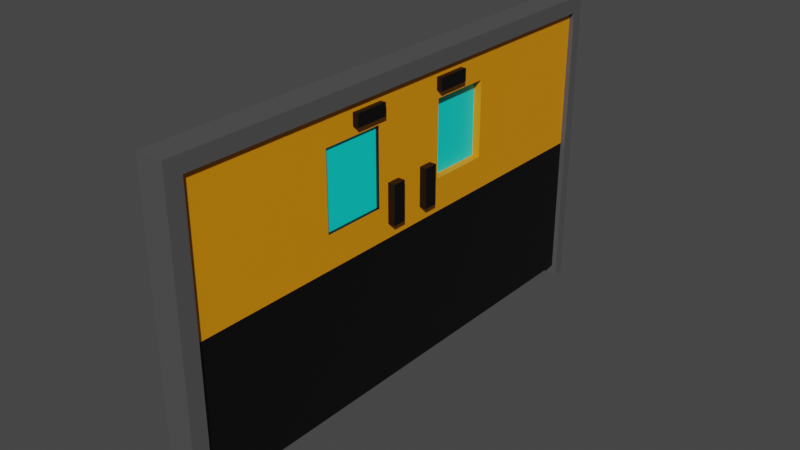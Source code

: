 # Source: labavatuar_kapisi.blend  (saved by Blender 3.3.6; exported with 4.5.12 LTS)
import bpy
from mathutils import Matrix  # noqa: F401  (used for matrix-valued properties, if any)

bpy.ops.wm.read_factory_settings(use_empty=True)
scene = bpy.context.scene
scene.name = 'Scene'

# ---- collections
col_collection = bpy.data.collections.new('Collection'); scene.collection.children.link(col_collection)

# ---- materials (node trees are filled in below, after node groups)
mat_material = bpy.data.materials.new('Material')
mat_material.alpha_threshold = 0.0
mat_material.use_transparent_shadow = False
mat_material.roughness = 0.5
mat_material.line_color = (0.0, 0.0, 0.0, 1.0)
mat_material_001 = bpy.data.materials.new('Material.001')
mat_material_001.use_transparent_shadow = False
mat_material_002 = bpy.data.materials.new('Material.002')
mat_material_002.use_transparent_shadow = False
mat_material_003 = bpy.data.materials.new('Material.003')
mat_material_003.use_transparent_shadow = False

# ---- material node trees
mat_material.use_nodes = True; mat_material.node_tree.nodes.clear()
_N = mat_material.node_tree.nodes; _L = mat_material.node_tree.links
n0 = _N.new('ShaderNodeOutputMaterial'); n0.name = 'Material Output'; n0.location = (300, 300)
n1 = _N.new('ShaderNodeBsdfPrincipled'); n1.name = 'Principled BSDF'; n1.location = (10, 300)
n1.distribution = 'GGX'
n1.subsurface_method = 'RANDOM_WALK_SKIN'
n1.inputs[0].default_value = (0.0, 0.0, 0.0, 1.0)
n1.inputs[3].default_value = 1.45
n1.inputs[27].default_value = (0.0, 0.0, 0.0, 1.0)
n1.inputs[28].default_value = 1.0
_L.new(n1.outputs[0], n0.inputs[0])
n0.is_active_output = True
mat_material_001.use_nodes = True; mat_material_001.node_tree.nodes.clear()
_N = mat_material_001.node_tree.nodes; _L = mat_material_001.node_tree.links
n0 = _N.new('ShaderNodeBsdfPrincipled'); n0.name = 'Principled BSDF'; n0.location = (10, 300)
n0.distribution = 'GGX'
n0.subsurface_method = 'RANDOM_WALK_SKIN'
n0.inputs[0].default_value = (0.8, 0.2847, 0.0, 1.0)
n0.inputs[3].default_value = 1.45
n0.inputs[27].default_value = (0.0, 0.0, 0.0, 1.0)
n0.inputs[28].default_value = 1.0
n1 = _N.new('ShaderNodeOutputMaterial'); n1.name = 'Material Output'; n1.location = (300, 300)
_L.new(n0.outputs[0], n1.inputs[0])
n1.is_active_output = True
mat_material_002.use_nodes = True; mat_material_002.node_tree.nodes.clear()
_N = mat_material_002.node_tree.nodes; _L = mat_material_002.node_tree.links
n0 = _N.new('ShaderNodeBsdfPrincipled'); n0.name = 'Principled BSDF'; n0.location = (10, 300)
n0.distribution = 'GGX'
n0.subsurface_method = 'RANDOM_WALK_SKIN'
n0.inputs[0].default_value = (0.0, 0.8, 0.706, 1.0)
n0.inputs[3].default_value = 1.45
n0.inputs[27].default_value = (0.0, 0.0, 0.0, 1.0)
n0.inputs[28].default_value = 1.0
n1 = _N.new('ShaderNodeOutputMaterial'); n1.name = 'Material Output'; n1.location = (300, 300)
_L.new(n0.outputs[0], n1.inputs[0])
n1.is_active_output = True
mat_material_003.use_nodes = True; mat_material_003.node_tree.nodes.clear()
_N = mat_material_003.node_tree.nodes; _L = mat_material_003.node_tree.links
n0 = _N.new('ShaderNodeBsdfPrincipled'); n0.name = 'Principled BSDF'; n0.location = (10, 300)
n0.distribution = 'GGX'
n0.subsurface_method = 'RANDOM_WALK_SKIN'
n0.inputs[0].default_value = (0.08399, 0.08399, 0.08399, 1.0)
n0.inputs[3].default_value = 1.45
n0.inputs[27].default_value = (0.0, 0.0, 0.0, 1.0)
n0.inputs[28].default_value = 1.0
n1 = _N.new('ShaderNodeOutputMaterial'); n1.name = 'Material Output'; n1.location = (300, 300)
_L.new(n0.outputs[0], n1.inputs[0])
n1.is_active_output = True

# ---- world
world_world = bpy.data.worlds.new('World'); scene.world = world_world
world_world.use_nodes = True; world_world.node_tree.nodes.clear()
_N = world_world.node_tree.nodes; _L = world_world.node_tree.links
n0 = _N.new('ShaderNodeOutputWorld'); n0.name = 'World Output'; n0.location = (300, 300)
n1 = _N.new('ShaderNodeBackground'); n1.name = 'Background'; n1.location = (10, 300)
n1.inputs[0].default_value = (0.05088, 0.05088, 0.05088, 1.0)
_L.new(n1.outputs[0], n0.inputs[0])
n0.is_active_output = True
world_world.color = (0.05088, 0.05088, 0.05088)
world_world.use_sun_shadow = False
world_world.sun_shadow_jitter_overblur = 0.0

# ---- meshes
me_cube_001 = bpy.data.meshes.new('Cube.001')
me_cube_001.from_pydata([(-1.0, -1.0, -1.0), (-1.0, -1.0, 1.0), (-1.0, 1.0, -1.0), (-1.0, 1.0, 1.0), (1.0, -1.0, -1.0), (1.0, -1.0, 1.0), (1.0, 1.0, -1.0), (1.0, 1.0, 1.0), (-1.0, -1.0, 2.914), (-1.0, 1.0, 2.914), (1.0, 1.0, 2.914), (1.0, -1.0, 2.914), (-1.0, 0.1675, -1.0), (-1.0, 0.1675, 1.0), (1.0, 0.1675, -1.0), (1.0, 0.1675, 1.0), (-1.0, 0.1675, 2.914), (1.0, 0.1675, 2.914), (-1.0, 0.674, 1.0), (1.0, 0.674, -1.0), (-1.0, 0.674, 2.914), (-1.0, 0.674, -1.0), (1.0, 0.674, 1.0), (1.0, 0.674, 2.914), (-1.0, 1.0, 2.5), (1.0, 1.0, 2.5), (1.0, -1.0, 2.5), (-1.0, -1.0, 2.5), (-1.0, 0.1675, 2.5), (1.0, 0.1675, 2.5), (-1.0, 0.674, 2.5), (1.0, 0.674, 2.5), (1.0, 1.0, 1.45), (1.0, -1.0, 1.45), (-1.0, 1.0, 1.45), (-1.0, -1.0, 1.45), (-1.0, 0.1675, 1.45), (1.0, 0.1675, 1.45), (-1.0, 0.674, 1.45), (1.0, 0.674, 1.45), (0.6254, 0.1675, 1.45), (0.6254, 0.1675, 2.5), (0.6254, 0.674, 1.45), (0.6254, 0.674, 2.5), (-0.1197, 0.1675, 1.45), (-0.1197, 0.1675, 2.5), (-0.1197, 0.674, 1.45), (-0.1197, 0.674, 2.5), (-1.659, 0.4236, 2.615), (-1.659, 0.4236, 2.783), (-1.659, 0.6956, 2.615), (-1.659, 0.6956, 2.783), (1.659, 0.4236, 2.615), (1.659, 0.4236, 2.783), (1.659, 0.6956, 2.615), (1.659, 0.6956, 2.783), (-1.835, 0.8743, 1.192), (-1.835, 0.7653, 1.192), (-1.835, 0.8743, 1.731), (-1.835, 0.7653, 1.731), (1.835, 0.8743, 1.192), (1.835, 0.7653, 1.192), (1.835, 0.8743, 1.731), (1.835, 0.7653, 1.731)], [], [(21, 18, 3, 2), (2, 3, 7, 6), (14, 15, 5, 4), (4, 5, 1, 0), (12, 14, 4, 0), (25, 24, 9, 10), (17, 16, 8, 11), (31, 25, 10, 23), (28, 27, 8, 16), (27, 26, 11, 8), (30, 28, 16, 20), (26, 29, 17, 11), (23, 20, 16, 17), (21, 19, 14, 12), (19, 22, 15, 14), (0, 1, 13, 12), (6, 7, 22, 19), (2, 6, 19, 21), (10, 9, 20, 23), (24, 30, 20, 9), (29, 31, 23, 17), (12, 13, 18, 21), (31, 29, 41, 43), (34, 38, 30, 24), (33, 37, 29, 26), (30, 38, 46, 47), (35, 33, 26, 27), (36, 35, 27, 28), (39, 32, 25, 31), (32, 34, 24, 25), (7, 3, 34, 32), (22, 7, 32, 39), (13, 1, 35, 36), (1, 5, 33, 35), (18, 13, 36, 38), (5, 15, 37, 33), (3, 18, 38, 34), (15, 22, 39, 37), (40, 42, 43, 41), (37, 39, 42, 40), (39, 31, 43, 42), (29, 37, 40, 41), (46, 44, 45, 47), (38, 36, 44, 46), (36, 28, 45, 44), (28, 30, 47, 45), (48, 49, 51, 50), (50, 51, 55, 54), (54, 55, 53, 52), (52, 53, 49, 48), (50, 54, 52, 48), (55, 51, 49, 53), (56, 57, 59, 58), (58, 59, 63, 62), (62, 63, 61, 60), (60, 61, 57, 56), (58, 62, 60, 56), (63, 59, 57, 61)])
me_cube_001.polygons.foreach_set('material_index', [0, 0, 0, 0, 0, 1, 1, 1, 1, 1, 1, 1, 1, 0, 0, 0, 0, 0, 1, 1, 1, 0, 0, 1, 1, 0, 1, 1, 1, 1, 1, 1, 1, 1, 1, 1, 1, 1, 2, 0, 0, 0, 2, 0, 0, 0, 0, 0, 0, 0, 0, 0, 0, 0, 0, 0, 0, 0])
_uv = me_cube_001.uv_layers.new(name='UVMap')
_uv.uv.foreach_set('vector', [0.375, 0.2092, 0.625, 0.2092, 0.625, 0.25, 0.375, 0.25, 0.375, 0.25, 0.625, 0.25, 0.625, 0.5, 0.375, 0.5, 0.375, 0.6041, 0.625, 0.6041, 0.625, 0.75, 0.375, 0.75, 0.375, 0.75, 0.625, 0.75, 0.625, 1.0, 0.375, 1.0, 0.125, 0.6041, 0.375, 0.6041, 0.375, 0.75, 0.125, 0.75, 0.625, 0.5, 0.625, 0.25, 0.625, 0.25, 0.625, 0.5, 0.625, 0.6041, 0.875, 0.6041, 0.875, 0.75, 0.625, 0.75, 0.625, 0.5408, 0.625, 0.5, 0.625, 0.5, 0.625, 0.5408, 0.625, 0.1459, 0.625, 0.0, 0.625, 0.0, 0.625, 0.1459, 0.625, 1.0, 0.625, 0.75, 0.625, 0.75, 0.625, 1.0, 0.625, 0.2092, 0.625, 0.1459, 0.625, 0.1459, 0.625, 0.2092, 0.625, 0.75, 0.625, 0.6041, 0.625, 0.6041, 0.625, 0.75, 0.625, 0.5408, 0.875, 0.5408, 0.875, 0.6041, 0.625, 0.6041, 0.125, 0.5408, 0.375, 0.5408, 0.375, 0.6041, 0.125, 0.6041, 0.375, 0.5408, 0.625, 0.5408, 0.625, 0.6041, 0.375, 0.6041, 0.375, 0.0, 0.625, 0.0, 0.625, 0.1459, 0.375, 0.1459, 0.375, 0.5, 0.625, 0.5, 0.625, 0.5408, 0.375, 0.5408, 0.125, 0.5, 0.375, 0.5, 0.375, 0.5408, 0.125, 0.5408, 0.625, 0.5, 0.875, 0.5, 0.875, 0.5408, 0.625, 0.5408, 0.625, 0.25, 0.625, 0.2092, 0.625, 0.2092, 0.625, 0.25, 0.625, 0.6041, 0.625, 0.5408, 0.625, 0.5408, 0.625, 0.6041, 0.375, 0.1459, 0.625, 0.1459, 0.625, 0.2092, 0.375, 0.2092, 0.625, 0.5408, 0.625, 0.6041, 0.625, 0.6041, 0.625, 0.5408, 0.625, 0.25, 0.625, 0.2092, 0.625, 0.2092, 0.625, 0.25, 0.625, 0.75, 0.625, 0.6041, 0.625, 0.6041, 0.625, 0.75, 0.625, 0.2092, 0.625, 0.2092, 0.625, 0.2092, 0.625, 0.2092, 0.625, 1.0, 0.625, 0.75, 0.625, 0.75, 0.625, 1.0, 0.625, 0.1459, 0.625, 0.0, 0.625, 0.0, 0.625, 0.1459, 0.625, 0.5408, 0.625, 0.5, 0.625, 0.5, 0.625, 0.5408, 0.625, 0.5, 0.625, 0.25, 0.625, 0.25, 0.625, 0.5, 0.625, 0.5, 0.625, 0.25, 0.625, 0.25, 0.625, 0.5, 0.625, 0.5408, 0.625, 0.5, 0.625, 0.5, 0.625, 0.5408, 0.625, 0.1459, 0.625, 0.0, 0.625, 0.0, 0.625, 0.1459, 0.625, 1.0, 0.625, 0.75, 0.625, 0.75, 0.625, 1.0, 0.625, 0.2092, 0.625, 0.1459, 0.625, 0.1459, 0.625, 0.2092, 0.625, 0.75, 0.625, 0.6041, 0.625, 0.6041, 0.625, 0.75, 0.625, 0.25, 0.625, 0.2092, 0.625, 0.2092, 0.625, 0.25, 0.625, 0.6041, 0.625, 0.5408, 0.625, 0.5408, 0.625, 0.6041, 0.625, 0.6041, 0.625, 0.5408, 0.625, 0.5408, 0.625, 0.6041, 0.625, 0.6041, 0.625, 0.5408, 0.625, 0.5408, 0.625, 0.6041, 0.625, 0.5408, 0.625, 0.5408, 0.625, 0.5408, 0.625, 0.5408, 0.625, 0.6041, 0.625, 0.6041, 0.625, 0.6041, 0.625, 0.6041, 0.625, 0.2092, 0.625, 0.1459, 0.625, 0.1459, 0.625, 0.2092, 0.625, 0.2092, 0.625, 0.1459, 0.625, 0.1459, 0.625, 0.2092, 0.625, 0.1459, 0.625, 0.1459, 0.625, 0.1459, 0.625, 0.1459, 0.625, 0.1459, 0.625, 0.2092, 0.625, 0.2092, 0.625, 0.1459, 0.375, 0.0, 0.625, 0.0, 0.625, 0.25, 0.375, 0.25, 0.375, 0.25, 0.625, 0.25, 0.625, 0.5, 0.375, 0.5, 0.375, 0.5, 0.625, 0.5, 0.625, 0.75, 0.375, 0.75, 0.375, 0.75, 0.625, 0.75, 0.625, 1.0, 0.375, 1.0, 0.125, 0.5, 0.375, 0.5, 0.375, 0.75, 0.125, 0.75, 0.625, 0.5, 0.875, 0.5, 0.875, 0.75, 0.625, 0.75, 0.375, 0.0, 0.625, 0.0, 0.625, 0.25, 0.375, 0.25, 0.375, 0.25, 0.625, 0.25, 0.625, 0.5, 0.375, 0.5, 0.375, 0.5, 0.625, 0.5, 0.625, 0.75, 0.375, 0.75, 0.375, 0.75, 0.625, 0.75, 0.625, 1.0, 0.375, 1.0, 0.125, 0.5, 0.375, 0.5, 0.375, 0.75, 0.125, 0.75, 0.625, 0.5, 0.875, 0.5, 0.875, 0.75, 0.625, 0.75])
me_cube_001.materials.append(mat_material)
me_cube_001.materials.append(mat_material_001)
me_cube_001.materials.append(mat_material_002)
me_cube_001.materials.append(mat_material_003)
me_cube_001.update()
me_cube_002 = bpy.data.meshes.new('Cube.002')
me_cube_002.from_pydata([(-1.0, -1.0, -1.0), (-1.0, -1.0, 1.0), (-1.0, 1.0, -1.0), (-1.0, 1.0, 1.0), (1.0, -1.0, -1.0), (1.0, -1.0, 1.0), (1.0, 1.0, -1.0), (1.0, 1.0, 1.0), (-1.0, -1.0, 2.914), (-1.0, 1.0, 2.914), (1.0, 1.0, 2.914), (1.0, -1.0, 2.914), (-1.0, 0.1675, -1.0), (-1.0, 0.1675, 1.0), (1.0, 0.1675, -1.0), (1.0, 0.1675, 1.0), (-1.0, 0.1675, 2.914), (1.0, 0.1675, 2.914), (-1.0, 0.674, 1.0), (1.0, 0.674, -1.0), (-1.0, 0.674, 2.914), (-1.0, 0.674, -1.0), (1.0, 0.674, 1.0), (1.0, 0.674, 2.914), (-1.0, 1.0, 2.5), (1.0, 1.0, 2.5), (1.0, -1.0, 2.5), (-1.0, -1.0, 2.5), (-1.0, 0.1675, 2.5), (1.0, 0.1675, 2.5), (-1.0, 0.674, 2.5), (1.0, 0.674, 2.5), (1.0, 1.0, 1.45), (1.0, -1.0, 1.45), (-1.0, 1.0, 1.45), (-1.0, -1.0, 1.45), (-1.0, 0.1675, 1.45), (1.0, 0.1675, 1.45), (-1.0, 0.674, 1.45), (1.0, 0.674, 1.45), (0.6254, 0.1675, 1.45), (0.6254, 0.1675, 2.5), (0.6254, 0.674, 1.45), (0.6254, 0.674, 2.5), (-0.1197, 0.1675, 1.45), (-0.1197, 0.1675, 2.5), (-0.1197, 0.674, 1.45), (-0.1197, 0.674, 2.5), (-1.659, 0.4236, 2.615), (-1.659, 0.4236, 2.783), (-1.659, 0.6956, 2.615), (-1.659, 0.6956, 2.783), (1.659, 0.4236, 2.615), (1.659, 0.4236, 2.783), (1.659, 0.6956, 2.615), (1.659, 0.6956, 2.783), (-1.835, 0.8743, 1.192), (-1.835, 0.7653, 1.192), (-1.835, 0.8743, 1.731), (-1.835, 0.7653, 1.731), (1.835, 0.8743, 1.192), (1.835, 0.7653, 1.192), (1.835, 0.8743, 1.731), (1.835, 0.7653, 1.731)], [], [(21, 18, 3, 2), (2, 3, 7, 6), (14, 15, 5, 4), (4, 5, 1, 0), (12, 14, 4, 0), (25, 24, 9, 10), (17, 16, 8, 11), (31, 25, 10, 23), (28, 27, 8, 16), (27, 26, 11, 8), (30, 28, 16, 20), (26, 29, 17, 11), (23, 20, 16, 17), (21, 19, 14, 12), (19, 22, 15, 14), (0, 1, 13, 12), (6, 7, 22, 19), (2, 6, 19, 21), (10, 9, 20, 23), (24, 30, 20, 9), (29, 31, 23, 17), (12, 13, 18, 21), (31, 29, 41, 43), (34, 38, 30, 24), (33, 37, 29, 26), (30, 38, 46, 47), (35, 33, 26, 27), (36, 35, 27, 28), (39, 32, 25, 31), (32, 34, 24, 25), (7, 3, 34, 32), (22, 7, 32, 39), (13, 1, 35, 36), (1, 5, 33, 35), (18, 13, 36, 38), (5, 15, 37, 33), (3, 18, 38, 34), (15, 22, 39, 37), (40, 42, 43, 41), (37, 39, 42, 40), (39, 31, 43, 42), (29, 37, 40, 41), (46, 44, 45, 47), (38, 36, 44, 46), (36, 28, 45, 44), (28, 30, 47, 45), (48, 49, 51, 50), (50, 51, 55, 54), (54, 55, 53, 52), (52, 53, 49, 48), (50, 54, 52, 48), (55, 51, 49, 53), (56, 57, 59, 58), (58, 59, 63, 62), (62, 63, 61, 60), (60, 61, 57, 56), (58, 62, 60, 56), (63, 59, 57, 61)])
me_cube_002.polygons.foreach_set('material_index', [1, 1, 1, 1, 1, 0, 0, 0, 0, 0, 0, 0, 0, 1, 1, 1, 1, 1, 0, 0, 0, 1, 0, 0, 0, 0, 0, 0, 0, 0, 0, 0, 0, 0, 0, 0, 0, 0, 2, 0, 0, 0, 2, 0, 0, 0, 1, 1, 1, 1, 1, 1, 1, 1, 1, 1, 1, 1])
_uv = me_cube_002.uv_layers.new(name='UVMap')
_uv.uv.foreach_set('vector', [0.375, 0.2092, 0.625, 0.2092, 0.625, 0.25, 0.375, 0.25, 0.375, 0.25, 0.625, 0.25, 0.625, 0.5, 0.375, 0.5, 0.375, 0.6041, 0.625, 0.6041, 0.625, 0.75, 0.375, 0.75, 0.375, 0.75, 0.625, 0.75, 0.625, 1.0, 0.375, 1.0, 0.125, 0.6041, 0.375, 0.6041, 0.375, 0.75, 0.125, 0.75, 0.625, 0.5, 0.625, 0.25, 0.625, 0.25, 0.625, 0.5, 0.625, 0.6041, 0.875, 0.6041, 0.875, 0.75, 0.625, 0.75, 0.625, 0.5408, 0.625, 0.5, 0.625, 0.5, 0.625, 0.5408, 0.625, 0.1459, 0.625, 0.0, 0.625, 0.0, 0.625, 0.1459, 0.625, 1.0, 0.625, 0.75, 0.625, 0.75, 0.625, 1.0, 0.625, 0.2092, 0.625, 0.1459, 0.625, 0.1459, 0.625, 0.2092, 0.625, 0.75, 0.625, 0.6041, 0.625, 0.6041, 0.625, 0.75, 0.625, 0.5408, 0.875, 0.5408, 0.875, 0.6041, 0.625, 0.6041, 0.125, 0.5408, 0.375, 0.5408, 0.375, 0.6041, 0.125, 0.6041, 0.375, 0.5408, 0.625, 0.5408, 0.625, 0.6041, 0.375, 0.6041, 0.375, 0.0, 0.625, 0.0, 0.625, 0.1459, 0.375, 0.1459, 0.375, 0.5, 0.625, 0.5, 0.625, 0.5408, 0.375, 0.5408, 0.125, 0.5, 0.375, 0.5, 0.375, 0.5408, 0.125, 0.5408, 0.625, 0.5, 0.875, 0.5, 0.875, 0.5408, 0.625, 0.5408, 0.625, 0.25, 0.625, 0.2092, 0.625, 0.2092, 0.625, 0.25, 0.625, 0.6041, 0.625, 0.5408, 0.625, 0.5408, 0.625, 0.6041, 0.375, 0.1459, 0.625, 0.1459, 0.625, 0.2092, 0.375, 0.2092, 0.625, 0.5408, 0.625, 0.6041, 0.625, 0.6041, 0.625, 0.5408, 0.625, 0.25, 0.625, 0.2092, 0.625, 0.2092, 0.625, 0.25, 0.625, 0.75, 0.625, 0.6041, 0.625, 0.6041, 0.625, 0.75, 0.625, 0.2092, 0.625, 0.2092, 0.625, 0.2092, 0.625, 0.2092, 0.625, 1.0, 0.625, 0.75, 0.625, 0.75, 0.625, 1.0, 0.625, 0.1459, 0.625, 0.0, 0.625, 0.0, 0.625, 0.1459, 0.625, 0.5408, 0.625, 0.5, 0.625, 0.5, 0.625, 0.5408, 0.625, 0.5, 0.625, 0.25, 0.625, 0.25, 0.625, 0.5, 0.625, 0.5, 0.625, 0.25, 0.625, 0.25, 0.625, 0.5, 0.625, 0.5408, 0.625, 0.5, 0.625, 0.5, 0.625, 0.5408, 0.625, 0.1459, 0.625, 0.0, 0.625, 0.0, 0.625, 0.1459, 0.625, 1.0, 0.625, 0.75, 0.625, 0.75, 0.625, 1.0, 0.625, 0.2092, 0.625, 0.1459, 0.625, 0.1459, 0.625, 0.2092, 0.625, 0.75, 0.625, 0.6041, 0.625, 0.6041, 0.625, 0.75, 0.625, 0.25, 0.625, 0.2092, 0.625, 0.2092, 0.625, 0.25, 0.625, 0.6041, 0.625, 0.5408, 0.625, 0.5408, 0.625, 0.6041, 0.625, 0.6041, 0.625, 0.5408, 0.625, 0.5408, 0.625, 0.6041, 0.625, 0.6041, 0.625, 0.5408, 0.625, 0.5408, 0.625, 0.6041, 0.625, 0.5408, 0.625, 0.5408, 0.625, 0.5408, 0.625, 0.5408, 0.625, 0.6041, 0.625, 0.6041, 0.625, 0.6041, 0.625, 0.6041, 0.625, 0.2092, 0.625, 0.1459, 0.625, 0.1459, 0.625, 0.2092, 0.625, 0.2092, 0.625, 0.1459, 0.625, 0.1459, 0.625, 0.2092, 0.625, 0.1459, 0.625, 0.1459, 0.625, 0.1459, 0.625, 0.1459, 0.625, 0.1459, 0.625, 0.2092, 0.625, 0.2092, 0.625, 0.1459, 0.375, 0.0, 0.625, 0.0, 0.625, 0.25, 0.375, 0.25, 0.375, 0.25, 0.625, 0.25, 0.625, 0.5, 0.375, 0.5, 0.375, 0.5, 0.625, 0.5, 0.625, 0.75, 0.375, 0.75, 0.375, 0.75, 0.625, 0.75, 0.625, 1.0, 0.375, 1.0, 0.125, 0.5, 0.375, 0.5, 0.375, 0.75, 0.125, 0.75, 0.625, 0.5, 0.875, 0.5, 0.875, 0.75, 0.625, 0.75, 0.375, 0.0, 0.625, 0.0, 0.625, 0.25, 0.375, 0.25, 0.375, 0.25, 0.625, 0.25, 0.625, 0.5, 0.375, 0.5, 0.375, 0.5, 0.625, 0.5, 0.625, 0.75, 0.375, 0.75, 0.375, 0.75, 0.625, 0.75, 0.625, 1.0, 0.375, 1.0, 0.125, 0.5, 0.375, 0.5, 0.375, 0.75, 0.125, 0.75, 0.625, 0.5, 0.875, 0.5, 0.875, 0.75, 0.625, 0.75])
me_cube_002.materials.append(mat_material_001)
me_cube_002.materials.append(mat_material)
me_cube_002.materials.append(mat_material_002)
me_cube_002.update()
me_cube_003 = bpy.data.meshes.new('Cube.003')
me_cube_003.from_pydata([(-1.0, -1.0, -1.0), (-1.0, -1.0, 20.51), (-1.0, 1.0, -1.0), (-1.0, 1.0, 20.51), (1.0, -1.0, -1.0), (1.0, -1.0, 20.51), (1.0, 1.0, -1.0), (1.0, 1.0, 20.51), (-1.0, -1.0, 21.65), (-1.0, 1.0, 21.65), (1.0, 1.0, 21.65), (1.0, -1.0, 21.65), (-1.0, 61.71, 20.51), (1.0, 61.71, 20.51), (-1.0, 61.71, 21.65), (1.0, 61.71, 21.65), (-1.0, 63.08, 20.51), (1.0, 63.08, 20.51), (-1.0, 63.08, 21.65), (1.0, 63.08, 21.65), (-1.0, 61.71, -1.069), (1.0, 61.71, -1.069), (-1.0, 63.08, -1.069), (1.0, 63.08, -1.069)], [], [(0, 1, 3, 2), (2, 3, 7, 6), (6, 7, 5, 4), (4, 5, 1, 0), (2, 6, 4, 0), (7, 3, 12, 13), (10, 9, 8, 11), (5, 7, 10, 11), (3, 1, 8, 9), (1, 5, 11, 8), (15, 13, 17, 19), (3, 9, 14, 12), (10, 7, 13, 15), (9, 10, 15, 14), (17, 16, 18, 19), (14, 15, 19, 18), (12, 14, 18, 16), (17, 13, 21, 23), (21, 20, 22, 23), (16, 17, 23, 22), (12, 16, 22, 20), (13, 12, 20, 21)])
_uv = me_cube_003.uv_layers.new(name='UVMap')
_uv.uv.foreach_set('vector', [0.375, 0.0, 0.625, 0.0, 0.625, 0.25, 0.375, 0.25, 0.375, 0.25, 0.625, 0.25, 0.625, 0.5, 0.375, 0.5, 0.375, 0.5, 0.625, 0.5, 0.625, 0.75, 0.375, 0.75, 0.375, 0.75, 0.625, 0.75, 0.625, 1.0, 0.375, 1.0, 0.125, 0.5, 0.375, 0.5, 0.375, 0.75, 0.125, 0.75, 0.625, 0.5, 0.625, 0.25, 0.625, 0.25, 0.625, 0.5, 0.625, 0.5, 0.875, 0.5, 0.875, 0.75, 0.625, 0.75, 0.625, 0.75, 0.625, 0.5, 0.625, 0.5, 0.625, 0.75, 0.625, 0.25, 0.625, 0.0, 0.625, 0.0, 0.625, 0.25, 0.625, 1.0, 0.625, 0.75, 0.625, 0.75, 0.625, 1.0, 0.625, 0.5, 0.625, 0.5, 0.625, 0.5, 0.625, 0.5, 0.625, 0.25, 0.625, 0.25, 0.625, 0.25, 0.625, 0.25, 0.625, 0.5, 0.625, 0.5, 0.625, 0.5, 0.625, 0.5, 0.875, 0.5, 0.625, 0.5, 0.625, 0.5, 0.875, 0.5, 0.625, 0.5, 0.625, 0.25, 0.625, 0.25, 0.625, 0.5, 0.875, 0.5, 0.625, 0.5, 0.625, 0.5, 0.875, 0.5, 0.625, 0.25, 0.625, 0.25, 0.625, 0.25, 0.625, 0.25, 0.625, 0.5, 0.625, 0.5, 0.625, 0.5, 0.625, 0.5, 0.625, 0.5, 0.625, 0.25, 0.625, 0.25, 0.625, 0.5, 0.625, 0.25, 0.625, 0.5, 0.625, 0.5, 0.625, 0.25, 0.625, 0.25, 0.625, 0.25, 0.625, 0.25, 0.625, 0.25, 0.625, 0.5, 0.625, 0.25, 0.625, 0.25, 0.625, 0.5])
me_cube_003.materials.append(mat_material_003)
me_cube_003.update()

# ---- objects
ob_cube = bpy.data.objects.new('Cube', me_cube_001)
ob_cube_001 = bpy.data.objects.new('Cube.001', me_cube_002)
ob_cube_002 = bpy.data.objects.new('Cube.002', me_cube_003)

# ---- transforms, parenting, visibility, modifiers, constraints
ob_cube.location = (0.0, 0.0, 4.011)
ob_cube.scale = (0.5163, 7.351, 4.296)
ob_cube_001.location = (0.0, 14.6, 4.011)
ob_cube_001.rotation_euler = (0.0, -0.0, -3.142)
ob_cube_001.scale = (0.5163, 7.351, 4.296)
ob_cube_002.location = (0.0, -7.774, 0.0)
ob_cube_002.scale = (0.8052, 0.4818, 0.8052)

# ---- collection membership
col_collection.objects.link(ob_cube)
col_collection.objects.link(ob_cube_001)
col_collection.objects.link(ob_cube_002)

# ---- scene / render settings (as saved in the file)
scene.frame_start = 1; scene.frame_end = 250; scene.frame_set(1)
scene.render.engine = 'BLENDER_EEVEE_NEXT'
scene.cycles.sampling_pattern = 'TABULATED_SOBOL'
scene.cycles.use_light_tree = False
scene.view_settings.view_transform = 'Filmic'
bpy.context.view_layer.update()

# ---- added for rendering (the .blend has no active camera and no usable light): camera, sun
cam_auto = bpy.data.cameras.new('AutoCamera')
cam_auto.lens = 50.0
cam_auto.sensor_width = 36.0
cam_auto.clip_end = 1000.0
ob_auto_camera = bpy.data.objects.new('AutoCamera', cam_auto)
scene.collection.objects.link(ob_auto_camera)
ob_auto_camera.location = (33.2524, -32.7202, 34.8889)
ob_auto_camera.rotation_euler = (1.09748, -7.21219e-08, 0.694738)
scene.camera = ob_auto_camera
light_auto_sun = bpy.data.lights.new('AutoSun', 'SUN')
light_auto_sun.energy = 3.0
light_auto_sun.angle = 0.0523599
ob_auto_sun = bpy.data.objects.new('AutoSun', light_auto_sun)
scene.collection.objects.link(ob_auto_sun)
ob_auto_sun.rotation_euler = (0.872665, 0.174533, 0.523599)
bpy.context.view_layer.update()
